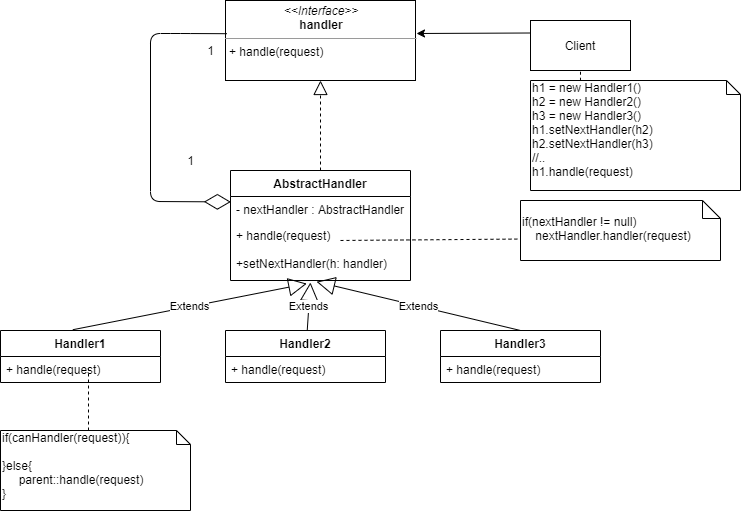

The diagram above was exported from draw.io. Its source (the exported page's mxGraphModel, read from the mxfile embedded in the PNG):
<mxGraphModel dx="1038" dy="580" grid="1" gridSize="10" guides="1" tooltips="1" connect="1" arrows="1" fold="1" page="1" pageScale="1" pageWidth="827" pageHeight="1169" math="0" shadow="0">
  <root>
    <mxCell id="0" />
    <mxCell id="1" parent="0" />
    <mxCell id="SNWV6p6xK9eysY0pwOdB-13" value="Extends" style="endArrow=block;endSize=16;endFill=0;html=1;entryX=0.424;entryY=1.054;entryDx=0;entryDy=0;entryPerimeter=0;exitX=0.452;exitY=-0.015;exitDx=0;exitDy=0;exitPerimeter=0;" parent="1" source="SNWV6p6xK9eysY0pwOdB-5" target="SNWV6p6xK9eysY0pwOdB-4" edge="1">
      <mxGeometry width="160" relative="1" as="geometry">
        <mxPoint x="200" y="260" as="sourcePoint" />
        <mxPoint x="360" y="260" as="targetPoint" />
      </mxGeometry>
    </mxCell>
    <mxCell id="SNWV6p6xK9eysY0pwOdB-16" value="&lt;p style=&quot;margin: 0px ; margin-top: 4px ; text-align: center&quot;&gt;&lt;i&gt;&amp;lt;&amp;lt;Interface&amp;gt;&amp;gt;&lt;/i&gt;&lt;br&gt;&lt;b&gt;handler&lt;/b&gt;&lt;/p&gt;&lt;hr size=&quot;1&quot;&gt;&lt;p style=&quot;margin: 0px ; margin-left: 4px&quot;&gt;+ handle(request)&lt;br&gt;&lt;/p&gt;" style="verticalAlign=top;align=left;overflow=fill;fontSize=12;fontFamily=Helvetica;html=1;" parent="1" vertex="1">
      <mxGeometry x="275" y="10" width="190" height="80" as="geometry" />
    </mxCell>
    <mxCell id="SNWV6p6xK9eysY0pwOdB-18" value="Extends" style="endArrow=block;endSize=16;endFill=0;html=1;entryX=0.444;entryY=1.034;entryDx=0;entryDy=0;entryPerimeter=0;" parent="1" source="SNWV6p6xK9eysY0pwOdB-9" target="SNWV6p6xK9eysY0pwOdB-4" edge="1">
      <mxGeometry width="160" relative="1" as="geometry">
        <mxPoint x="360" y="320" as="sourcePoint" />
        <mxPoint x="364" y="262" as="targetPoint" />
      </mxGeometry>
    </mxCell>
    <mxCell id="SNWV6p6xK9eysY0pwOdB-19" value="Extends" style="endArrow=block;endSize=16;endFill=0;html=1;entryX=0.478;entryY=1.021;entryDx=0;entryDy=0;entryPerimeter=0;exitX=0.5;exitY=0;exitDx=0;exitDy=0;" parent="1" source="SNWV6p6xK9eysY0pwOdB-11" target="SNWV6p6xK9eysY0pwOdB-4" edge="1">
      <mxGeometry width="160" relative="1" as="geometry">
        <mxPoint x="570" y="320" as="sourcePoint" />
        <mxPoint x="370" y="240" as="targetPoint" />
      </mxGeometry>
    </mxCell>
    <mxCell id="SNWV6p6xK9eysY0pwOdB-20" value="" style="endArrow=diamondThin;endFill=0;endSize=24;html=1;exitX=0.007;exitY=0.415;exitDx=0;exitDy=0;exitPerimeter=0;entryX=0.002;entryY=0.208;entryDx=0;entryDy=0;entryPerimeter=0;" parent="1" source="SNWV6p6xK9eysY0pwOdB-16" target="SNWV6p6xK9eysY0pwOdB-2" edge="1">
      <mxGeometry width="160" relative="1" as="geometry">
        <mxPoint x="200" y="200" as="sourcePoint" />
        <mxPoint x="280" y="160" as="targetPoint" />
        <Array as="points">
          <mxPoint x="230" y="43" />
          <mxPoint x="200" y="43" />
          <mxPoint x="200" y="211" />
        </Array>
      </mxGeometry>
    </mxCell>
    <mxCell id="hUV7YVYT33kRi4Oxccr5-1" value="1" style="text;html=1;align=center;verticalAlign=middle;resizable=0;points=[];autosize=1;" parent="1" vertex="1">
      <mxGeometry x="230" y="160" width="20" height="20" as="geometry" />
    </mxCell>
    <mxCell id="hUV7YVYT33kRi4Oxccr5-2" value="1" style="text;html=1;align=center;verticalAlign=middle;resizable=0;points=[];autosize=1;" parent="1" vertex="1">
      <mxGeometry x="250" y="50" width="20" height="20" as="geometry" />
    </mxCell>
    <mxCell id="hUV7YVYT33kRi4Oxccr5-3" value="Client" style="rounded=0;whiteSpace=wrap;html=1;" parent="1" vertex="1">
      <mxGeometry x="580" y="30" width="100" height="50" as="geometry" />
    </mxCell>
    <mxCell id="hUV7YVYT33kRi4Oxccr5-4" value="" style="endArrow=classic;html=1;exitX=0;exitY=0.25;exitDx=0;exitDy=0;" parent="1" source="hUV7YVYT33kRi4Oxccr5-3" edge="1">
      <mxGeometry width="50" height="50" relative="1" as="geometry">
        <mxPoint x="390" y="320" as="sourcePoint" />
        <mxPoint x="466" y="43" as="targetPoint" />
      </mxGeometry>
    </mxCell>
    <mxCell id="hUV7YVYT33kRi4Oxccr5-6" value="&lt;br&gt;if(nextHandler != null)&lt;br&gt;&amp;nbsp; &amp;nbsp; nextHandler.handler(request)" style="shape=note;whiteSpace=wrap;html=1;size=18;verticalAlign=top;align=left;spacingTop=-6;" parent="1" vertex="1">
      <mxGeometry x="570" y="210" width="200" height="60" as="geometry" />
    </mxCell>
    <mxCell id="hUV7YVYT33kRi4Oxccr5-8" value="" style="endArrow=none;dashed=1;html=1;entryX=-0.016;entryY=0.643;entryDx=0;entryDy=0;entryPerimeter=0;exitX=0.611;exitY=0.31;exitDx=0;exitDy=0;exitPerimeter=0;" parent="1" source="SNWV6p6xK9eysY0pwOdB-4" target="hUV7YVYT33kRi4Oxccr5-6" edge="1">
      <mxGeometry width="50" height="50" relative="1" as="geometry">
        <mxPoint x="440" y="249" as="sourcePoint" />
        <mxPoint x="440" y="170" as="targetPoint" />
      </mxGeometry>
    </mxCell>
    <mxCell id="hUV7YVYT33kRi4Oxccr5-9" value="if(canHandler(request)){&lt;br&gt;&lt;br&gt;}else{&lt;br&gt;&amp;nbsp; &amp;nbsp; &amp;nbsp;parent::handle(request)&lt;br&gt;}" style="shape=note;whiteSpace=wrap;html=1;size=14;verticalAlign=top;align=left;spacingTop=-6;" parent="1" vertex="1">
      <mxGeometry x="50" y="440" width="190" height="80" as="geometry" />
    </mxCell>
    <mxCell id="hUV7YVYT33kRi4Oxccr5-10" value="" style="endArrow=none;dashed=1;html=1;exitX=0;exitY=0;exitDx=88;exitDy=0;exitPerimeter=0;entryX=0.55;entryY=0.462;entryDx=0;entryDy=0;entryPerimeter=0;" parent="1" source="hUV7YVYT33kRi4Oxccr5-9" target="SNWV6p6xK9eysY0pwOdB-8" edge="1">
      <mxGeometry width="50" height="50" relative="1" as="geometry">
        <mxPoint x="390" y="320" as="sourcePoint" />
        <mxPoint x="440" y="270" as="targetPoint" />
      </mxGeometry>
    </mxCell>
    <mxCell id="hUV7YVYT33kRi4Oxccr5-11" value="h1 = new Handler1()&lt;br style=&quot;font-size: 12px;&quot;&gt;h2 = new Handler2()&lt;br style=&quot;font-size: 12px;&quot;&gt;h3 = new Handler3()&lt;br style=&quot;font-size: 12px;&quot;&gt;h1.setNextHandler(h2)&lt;br style=&quot;font-size: 12px;&quot;&gt;h2.setNextHandler(h3)&lt;br style=&quot;font-size: 12px;&quot;&gt;//..&lt;br style=&quot;font-size: 12px;&quot;&gt;h1.handle(request)" style="shape=note;whiteSpace=wrap;html=1;size=14;verticalAlign=top;align=left;spacingTop=-6;fontSize=12;" parent="1" vertex="1">
      <mxGeometry x="580" y="90" width="210" height="110" as="geometry" />
    </mxCell>
    <mxCell id="SNWV6p6xK9eysY0pwOdB-5" value="Handler1" style="swimlane;fontStyle=1;align=center;verticalAlign=top;childLayout=stackLayout;horizontal=1;startSize=26;horizontalStack=0;resizeParent=1;resizeParentMax=0;resizeLast=0;collapsible=1;marginBottom=0;" parent="1" vertex="1">
      <mxGeometry x="50" y="340" width="160" height="52" as="geometry" />
    </mxCell>
    <mxCell id="SNWV6p6xK9eysY0pwOdB-8" value="+ handle(request)" style="text;strokeColor=none;fillColor=none;align=left;verticalAlign=top;spacingLeft=4;spacingRight=4;overflow=hidden;rotatable=0;points=[[0,0.5],[1,0.5]];portConstraint=eastwest;" parent="SNWV6p6xK9eysY0pwOdB-5" vertex="1">
      <mxGeometry y="26" width="160" height="26" as="geometry" />
    </mxCell>
    <mxCell id="SNWV6p6xK9eysY0pwOdB-11" value="Handler3" style="swimlane;fontStyle=1;align=center;verticalAlign=top;childLayout=stackLayout;horizontal=1;startSize=26;horizontalStack=0;resizeParent=1;resizeParentMax=0;resizeLast=0;collapsible=1;marginBottom=0;" parent="1" vertex="1">
      <mxGeometry x="490" y="340" width="160" height="52" as="geometry" />
    </mxCell>
    <mxCell id="SNWV6p6xK9eysY0pwOdB-12" value="+ handle(request)" style="text;strokeColor=none;fillColor=none;align=left;verticalAlign=top;spacingLeft=4;spacingRight=4;overflow=hidden;rotatable=0;points=[[0,0.5],[1,0.5]];portConstraint=eastwest;" parent="SNWV6p6xK9eysY0pwOdB-11" vertex="1">
      <mxGeometry y="26" width="160" height="26" as="geometry" />
    </mxCell>
    <mxCell id="SNWV6p6xK9eysY0pwOdB-9" value="Handler2" style="swimlane;fontStyle=1;align=center;verticalAlign=top;childLayout=stackLayout;horizontal=1;startSize=26;horizontalStack=0;resizeParent=1;resizeParentMax=0;resizeLast=0;collapsible=1;marginBottom=0;" parent="1" vertex="1">
      <mxGeometry x="275" y="340" width="160" height="52" as="geometry" />
    </mxCell>
    <mxCell id="SNWV6p6xK9eysY0pwOdB-10" value="+ handle(request)" style="text;strokeColor=none;fillColor=none;align=left;verticalAlign=top;spacingLeft=4;spacingRight=4;overflow=hidden;rotatable=0;points=[[0,0.5],[1,0.5]];portConstraint=eastwest;" parent="SNWV6p6xK9eysY0pwOdB-9" vertex="1">
      <mxGeometry y="26" width="160" height="26" as="geometry" />
    </mxCell>
    <mxCell id="hUV7YVYT33kRi4Oxccr5-12" value="" style="endArrow=none;dashed=1;html=1;fontSize=12;entryX=0.5;entryY=1;entryDx=0;entryDy=0;exitX=0.238;exitY=0.002;exitDx=0;exitDy=0;exitPerimeter=0;" parent="1" source="hUV7YVYT33kRi4Oxccr5-11" target="hUV7YVYT33kRi4Oxccr5-3" edge="1">
      <mxGeometry width="50" height="50" relative="1" as="geometry">
        <mxPoint x="390" y="320" as="sourcePoint" />
        <mxPoint x="440" y="270" as="targetPoint" />
      </mxGeometry>
    </mxCell>
    <mxCell id="cjhqS1FjiDWBBOgfiEU1-1" value="" style="endArrow=block;dashed=1;endFill=0;endSize=12;html=1;entryX=0.5;entryY=1;entryDx=0;entryDy=0;" edge="1" parent="1" source="SNWV6p6xK9eysY0pwOdB-1" target="SNWV6p6xK9eysY0pwOdB-16">
      <mxGeometry width="160" relative="1" as="geometry">
        <mxPoint x="360" y="179" as="sourcePoint" />
        <mxPoint x="357" y="95" as="targetPoint" />
      </mxGeometry>
    </mxCell>
    <mxCell id="SNWV6p6xK9eysY0pwOdB-1" value="AbstractHandler" style="swimlane;fontStyle=1;align=center;verticalAlign=top;childLayout=stackLayout;horizontal=1;startSize=26;horizontalStack=0;resizeParent=1;resizeParentMax=0;resizeLast=0;collapsible=1;marginBottom=0;" parent="1" vertex="1">
      <mxGeometry x="280" y="180" width="180" height="110" as="geometry" />
    </mxCell>
    <mxCell id="SNWV6p6xK9eysY0pwOdB-2" value="- nextHandler : AbstractHandler" style="text;strokeColor=none;fillColor=none;align=left;verticalAlign=top;spacingLeft=4;spacingRight=4;overflow=hidden;rotatable=0;points=[[0,0.5],[1,0.5]];portConstraint=eastwest;" parent="SNWV6p6xK9eysY0pwOdB-1" vertex="1">
      <mxGeometry y="26" width="180" height="26" as="geometry" />
    </mxCell>
    <mxCell id="SNWV6p6xK9eysY0pwOdB-4" value="+ handle(request)&#10;&#10;+setNextHandler(h: handler)" style="text;strokeColor=none;fillColor=none;align=left;verticalAlign=top;spacingLeft=4;spacingRight=4;overflow=hidden;rotatable=0;points=[[0,0.5],[1,0.5]];portConstraint=eastwest;" parent="SNWV6p6xK9eysY0pwOdB-1" vertex="1">
      <mxGeometry y="52" width="180" height="58" as="geometry" />
    </mxCell>
  </root>
</mxGraphModel>